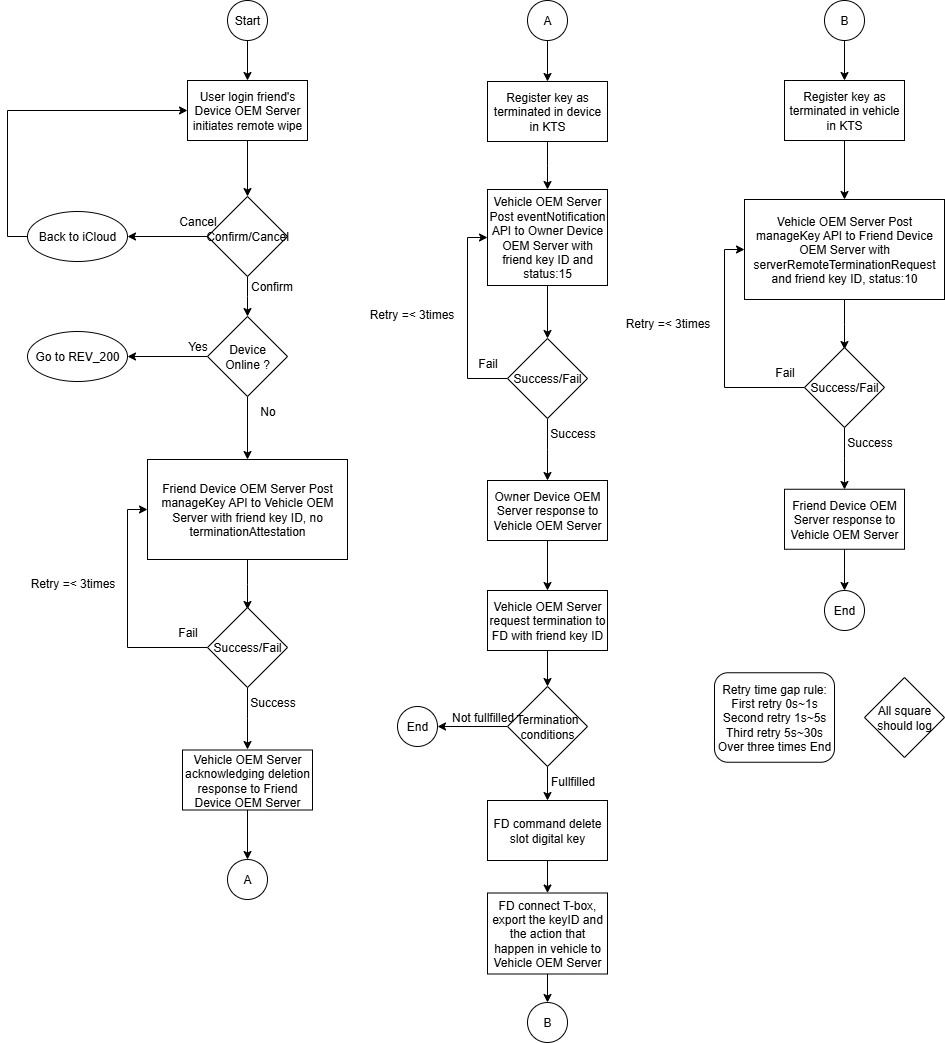

The diagram above was exported from draw.io. Its source (the exported page's mxGraphModel, read from the mxfile embedded in the PNG):
<mxGraphModel dx="1244" dy="699" grid="1" gridSize="10" guides="1" tooltips="1" connect="1" arrows="1" fold="1" page="1" pageScale="1" pageWidth="4681" pageHeight="3300" math="0" shadow="0">
  <root>
    <mxCell id="0" />
    <mxCell id="1" parent="0" />
    <mxCell id="3TO6neRtKOaJOqsny5FW-1" style="edgeStyle=orthogonalEdgeStyle;rounded=0;orthogonalLoop=1;jettySize=auto;html=1;exitX=0.5;exitY=1;exitDx=0;exitDy=0;entryX=0.5;entryY=0;entryDx=0;entryDy=0;" edge="1" parent="1" source="3TO6neRtKOaJOqsny5FW-2" target="3TO6neRtKOaJOqsny5FW-32">
      <mxGeometry relative="1" as="geometry">
        <mxPoint x="420" y="170" as="targetPoint" />
      </mxGeometry>
    </mxCell>
    <mxCell id="3TO6neRtKOaJOqsny5FW-2" value="Start" style="ellipse;whiteSpace=wrap;html=1;aspect=fixed;" vertex="1" parent="1">
      <mxGeometry x="400" y="100" width="40" height="40" as="geometry" />
    </mxCell>
    <mxCell id="3TO6neRtKOaJOqsny5FW-5" style="edgeStyle=orthogonalEdgeStyle;rounded=0;orthogonalLoop=1;jettySize=auto;html=1;exitX=0;exitY=0.5;exitDx=0;exitDy=0;entryX=1;entryY=0.5;entryDx=0;entryDy=0;" edge="1" parent="1" source="3TO6neRtKOaJOqsny5FW-7" target="3TO6neRtKOaJOqsny5FW-9">
      <mxGeometry relative="1" as="geometry" />
    </mxCell>
    <mxCell id="3TO6neRtKOaJOqsny5FW-6" style="edgeStyle=orthogonalEdgeStyle;rounded=0;orthogonalLoop=1;jettySize=auto;html=1;exitX=0.5;exitY=1;exitDx=0;exitDy=0;entryX=0.5;entryY=0;entryDx=0;entryDy=0;" edge="1" parent="1" source="3TO6neRtKOaJOqsny5FW-7">
      <mxGeometry relative="1" as="geometry">
        <mxPoint x="420" y="416" as="targetPoint" />
      </mxGeometry>
    </mxCell>
    <mxCell id="3TO6neRtKOaJOqsny5FW-7" value="Confirm/Cancel" style="rhombus;whiteSpace=wrap;html=1;" vertex="1" parent="1">
      <mxGeometry x="380" y="296" width="80" height="80" as="geometry" />
    </mxCell>
    <mxCell id="3TO6neRtKOaJOqsny5FW-93" style="edgeStyle=orthogonalEdgeStyle;rounded=0;orthogonalLoop=1;jettySize=auto;html=1;exitX=0;exitY=0.5;exitDx=0;exitDy=0;entryX=0;entryY=0.5;entryDx=0;entryDy=0;" edge="1" parent="1" source="3TO6neRtKOaJOqsny5FW-9" target="3TO6neRtKOaJOqsny5FW-32">
      <mxGeometry relative="1" as="geometry" />
    </mxCell>
    <mxCell id="3TO6neRtKOaJOqsny5FW-9" value="Back to iCloud" style="ellipse;whiteSpace=wrap;html=1;" vertex="1" parent="1">
      <mxGeometry x="200" y="311" width="100" height="50" as="geometry" />
    </mxCell>
    <mxCell id="3TO6neRtKOaJOqsny5FW-10" value="Cancel" style="text;html=1;align=center;verticalAlign=middle;resizable=0;points=[];autosize=1;strokeColor=none;fillColor=none;" vertex="1" parent="1">
      <mxGeometry x="340" y="306" width="60" height="30" as="geometry" />
    </mxCell>
    <mxCell id="3TO6neRtKOaJOqsny5FW-13" value="Confirm" style="text;html=1;align=center;verticalAlign=middle;resizable=0;points=[];autosize=1;strokeColor=none;fillColor=none;" vertex="1" parent="1">
      <mxGeometry x="409" y="371" width="70" height="30" as="geometry" />
    </mxCell>
    <mxCell id="3TO6neRtKOaJOqsny5FW-14" style="edgeStyle=orthogonalEdgeStyle;rounded=0;orthogonalLoop=1;jettySize=auto;html=1;exitX=0.5;exitY=1;exitDx=0;exitDy=0;" edge="1" parent="1" source="3TO6neRtKOaJOqsny5FW-15" target="3TO6neRtKOaJOqsny5FW-23">
      <mxGeometry relative="1" as="geometry" />
    </mxCell>
    <mxCell id="3TO6neRtKOaJOqsny5FW-15" value="A" style="ellipse;whiteSpace=wrap;html=1;aspect=fixed;" vertex="1" parent="1">
      <mxGeometry x="700" y="100" width="40" height="40" as="geometry" />
    </mxCell>
    <mxCell id="3TO6neRtKOaJOqsny5FW-16" style="edgeStyle=orthogonalEdgeStyle;rounded=0;orthogonalLoop=1;jettySize=auto;html=1;exitX=0.5;exitY=1;exitDx=0;exitDy=0;" edge="1" parent="1" source="3TO6neRtKOaJOqsny5FW-17">
      <mxGeometry relative="1" as="geometry">
        <mxPoint x="420" y="709" as="targetPoint" />
      </mxGeometry>
    </mxCell>
    <mxCell id="3TO6neRtKOaJOqsny5FW-17" value="Friend Device OEM Server Post manageKey API to Vehicle OEM Server with friend key ID, no terminationAttestation" style="rounded=0;whiteSpace=wrap;html=1;" vertex="1" parent="1">
      <mxGeometry x="320" y="559" width="200" height="100" as="geometry" />
    </mxCell>
    <mxCell id="3TO6neRtKOaJOqsny5FW-18" style="edgeStyle=orthogonalEdgeStyle;rounded=0;orthogonalLoop=1;jettySize=auto;html=1;exitX=0.5;exitY=1;exitDx=0;exitDy=0;entryX=0.5;entryY=0;entryDx=0;entryDy=0;" edge="1" parent="1" source="3TO6neRtKOaJOqsny5FW-32" target="3TO6neRtKOaJOqsny5FW-7">
      <mxGeometry relative="1" as="geometry">
        <mxPoint x="420" y="250" as="sourcePoint" />
        <mxPoint x="420" y="299" as="targetPoint" />
      </mxGeometry>
    </mxCell>
    <mxCell id="3TO6neRtKOaJOqsny5FW-20" style="edgeStyle=orthogonalEdgeStyle;rounded=0;orthogonalLoop=1;jettySize=auto;html=1;exitX=0.5;exitY=1;exitDx=0;exitDy=0;" edge="1" parent="1" source="3TO6neRtKOaJOqsny5FW-39" target="3TO6neRtKOaJOqsny5FW-21">
      <mxGeometry relative="1" as="geometry">
        <mxPoint x="420" y="920" as="sourcePoint" />
      </mxGeometry>
    </mxCell>
    <mxCell id="3TO6neRtKOaJOqsny5FW-21" value="A" style="ellipse;whiteSpace=wrap;html=1;aspect=fixed;" vertex="1" parent="1">
      <mxGeometry x="400" y="959" width="40" height="40" as="geometry" />
    </mxCell>
    <mxCell id="3TO6neRtKOaJOqsny5FW-22" style="edgeStyle=orthogonalEdgeStyle;rounded=0;orthogonalLoop=1;jettySize=auto;html=1;exitX=0.5;exitY=1;exitDx=0;exitDy=0;entryX=0.5;entryY=0;entryDx=0;entryDy=0;" edge="1" parent="1" source="3TO6neRtKOaJOqsny5FW-23">
      <mxGeometry relative="1" as="geometry">
        <mxPoint x="720" y="289" as="targetPoint" />
      </mxGeometry>
    </mxCell>
    <mxCell id="3TO6neRtKOaJOqsny5FW-23" value="Register key as terminated in device in KTS" style="rounded=0;whiteSpace=wrap;html=1;" vertex="1" parent="1">
      <mxGeometry x="660" y="181" width="120" height="60" as="geometry" />
    </mxCell>
    <mxCell id="3TO6neRtKOaJOqsny5FW-24" value="Retry time gap rule:&lt;div&gt;First retry 0s~1s&lt;/div&gt;&lt;div&gt;Second retry 1s~5s&lt;/div&gt;&lt;div&gt;Third retry 5s~30s&lt;/div&gt;&lt;div&gt;Over three times End&lt;/div&gt;" style="rounded=1;whiteSpace=wrap;html=1;" vertex="1" parent="1">
      <mxGeometry x="887" y="772.25" width="120" height="89.5" as="geometry" />
    </mxCell>
    <mxCell id="3TO6neRtKOaJOqsny5FW-25" value="All square should log" style="rhombus;whiteSpace=wrap;html=1;" vertex="1" parent="1">
      <mxGeometry x="1037" y="777" width="80" height="80" as="geometry" />
    </mxCell>
    <mxCell id="3TO6neRtKOaJOqsny5FW-28" value="B" style="ellipse;whiteSpace=wrap;html=1;aspect=fixed;" vertex="1" parent="1">
      <mxGeometry x="700" y="1102" width="40" height="40" as="geometry" />
    </mxCell>
    <mxCell id="3TO6neRtKOaJOqsny5FW-31" value="End" style="ellipse;whiteSpace=wrap;html=1;aspect=fixed;" vertex="1" parent="1">
      <mxGeometry x="997" y="690" width="40" height="40" as="geometry" />
    </mxCell>
    <mxCell id="3TO6neRtKOaJOqsny5FW-32" value="User login friend's Device OEM Server initiates remote wipe" style="rounded=0;whiteSpace=wrap;html=1;" vertex="1" parent="1">
      <mxGeometry x="360" y="180" width="120" height="60" as="geometry" />
    </mxCell>
    <mxCell id="3TO6neRtKOaJOqsny5FW-33" style="edgeStyle=orthogonalEdgeStyle;rounded=0;orthogonalLoop=1;jettySize=auto;html=1;exitX=0;exitY=0.5;exitDx=0;exitDy=0;entryX=0;entryY=0.5;entryDx=0;entryDy=0;" edge="1" parent="1" source="3TO6neRtKOaJOqsny5FW-35" target="3TO6neRtKOaJOqsny5FW-17">
      <mxGeometry relative="1" as="geometry">
        <mxPoint x="360" y="608" as="targetPoint" />
      </mxGeometry>
    </mxCell>
    <mxCell id="3TO6neRtKOaJOqsny5FW-34" style="edgeStyle=orthogonalEdgeStyle;rounded=0;orthogonalLoop=1;jettySize=auto;html=1;exitX=0.5;exitY=1;exitDx=0;exitDy=0;" edge="1" parent="1" source="3TO6neRtKOaJOqsny5FW-35">
      <mxGeometry relative="1" as="geometry">
        <mxPoint x="420" y="849" as="targetPoint" />
      </mxGeometry>
    </mxCell>
    <mxCell id="3TO6neRtKOaJOqsny5FW-35" value="Success/Fail" style="rhombus;whiteSpace=wrap;html=1;" vertex="1" parent="1">
      <mxGeometry x="380" y="707" width="80" height="80" as="geometry" />
    </mxCell>
    <mxCell id="3TO6neRtKOaJOqsny5FW-36" value="Retry =&amp;lt; 3times" style="text;html=1;align=center;verticalAlign=middle;resizable=0;points=[];autosize=1;strokeColor=none;fillColor=none;" vertex="1" parent="1">
      <mxGeometry x="190" y="668" width="110" height="30" as="geometry" />
    </mxCell>
    <mxCell id="3TO6neRtKOaJOqsny5FW-37" value="Fail" style="text;html=1;align=center;verticalAlign=middle;resizable=0;points=[];autosize=1;strokeColor=none;fillColor=none;" vertex="1" parent="1">
      <mxGeometry x="340" y="717" width="40" height="30" as="geometry" />
    </mxCell>
    <mxCell id="3TO6neRtKOaJOqsny5FW-38" value="Success" style="text;html=1;align=center;verticalAlign=middle;resizable=0;points=[];autosize=1;strokeColor=none;fillColor=none;" vertex="1" parent="1">
      <mxGeometry x="410" y="787" width="70" height="30" as="geometry" />
    </mxCell>
    <mxCell id="3TO6neRtKOaJOqsny5FW-39" value="Vehicle OEM Server acknowledging deletion response to Friend Device OEM Server" style="rounded=0;whiteSpace=wrap;html=1;" vertex="1" parent="1">
      <mxGeometry x="355" y="849.5" width="130" height="60" as="geometry" />
    </mxCell>
    <mxCell id="3TO6neRtKOaJOqsny5FW-40" style="edgeStyle=orthogonalEdgeStyle;rounded=0;orthogonalLoop=1;jettySize=auto;html=1;exitX=0.5;exitY=1;exitDx=0;exitDy=0;entryX=0.5;entryY=0;entryDx=0;entryDy=0;" edge="1" parent="1" source="3TO6neRtKOaJOqsny5FW-41" target="3TO6neRtKOaJOqsny5FW-44">
      <mxGeometry relative="1" as="geometry" />
    </mxCell>
    <mxCell id="3TO6neRtKOaJOqsny5FW-41" value="Vehicle OEM Server Post eventNotification API to Owner Device OEM Server with friend key ID and status:15" style="rounded=0;whiteSpace=wrap;html=1;" vertex="1" parent="1">
      <mxGeometry x="660" y="289" width="120" height="96" as="geometry" />
    </mxCell>
    <mxCell id="3TO6neRtKOaJOqsny5FW-42" style="edgeStyle=orthogonalEdgeStyle;rounded=0;orthogonalLoop=1;jettySize=auto;html=1;exitX=0;exitY=0.5;exitDx=0;exitDy=0;entryX=0;entryY=0.5;entryDx=0;entryDy=0;" edge="1" parent="1" source="3TO6neRtKOaJOqsny5FW-44" target="3TO6neRtKOaJOqsny5FW-41">
      <mxGeometry relative="1" as="geometry">
        <mxPoint x="620" y="340" as="targetPoint" />
      </mxGeometry>
    </mxCell>
    <mxCell id="3TO6neRtKOaJOqsny5FW-43" style="edgeStyle=orthogonalEdgeStyle;rounded=0;orthogonalLoop=1;jettySize=auto;html=1;exitX=0.5;exitY=1;exitDx=0;exitDy=0;" edge="1" parent="1" source="3TO6neRtKOaJOqsny5FW-44">
      <mxGeometry relative="1" as="geometry">
        <mxPoint x="720" y="580" as="targetPoint" />
      </mxGeometry>
    </mxCell>
    <mxCell id="3TO6neRtKOaJOqsny5FW-44" value="Success/Fail" style="rhombus;whiteSpace=wrap;html=1;" vertex="1" parent="1">
      <mxGeometry x="680" y="438" width="80" height="80" as="geometry" />
    </mxCell>
    <mxCell id="3TO6neRtKOaJOqsny5FW-45" value="Retry =&amp;lt; 3times" style="text;html=1;align=center;verticalAlign=middle;resizable=0;points=[];autosize=1;strokeColor=none;fillColor=none;" vertex="1" parent="1">
      <mxGeometry x="529" y="399" width="110" height="30" as="geometry" />
    </mxCell>
    <mxCell id="3TO6neRtKOaJOqsny5FW-46" value="Fail" style="text;html=1;align=center;verticalAlign=middle;resizable=0;points=[];autosize=1;strokeColor=none;fillColor=none;" vertex="1" parent="1">
      <mxGeometry x="640" y="448" width="40" height="30" as="geometry" />
    </mxCell>
    <mxCell id="3TO6neRtKOaJOqsny5FW-47" value="Success" style="text;html=1;align=center;verticalAlign=middle;resizable=0;points=[];autosize=1;strokeColor=none;fillColor=none;" vertex="1" parent="1">
      <mxGeometry x="710" y="518" width="70" height="30" as="geometry" />
    </mxCell>
    <mxCell id="3TO6neRtKOaJOqsny5FW-99" style="edgeStyle=orthogonalEdgeStyle;rounded=0;orthogonalLoop=1;jettySize=auto;html=1;exitX=0.5;exitY=1;exitDx=0;exitDy=0;entryX=0.5;entryY=0;entryDx=0;entryDy=0;" edge="1" parent="1" source="3TO6neRtKOaJOqsny5FW-49" target="3TO6neRtKOaJOqsny5FW-98">
      <mxGeometry relative="1" as="geometry" />
    </mxCell>
    <mxCell id="3TO6neRtKOaJOqsny5FW-49" value="Owner Device OEM Server response to Vehicle OEM Server" style="rounded=0;whiteSpace=wrap;html=1;" vertex="1" parent="1">
      <mxGeometry x="660" y="580" width="120" height="60" as="geometry" />
    </mxCell>
    <mxCell id="3TO6neRtKOaJOqsny5FW-50" style="edgeStyle=orthogonalEdgeStyle;rounded=0;orthogonalLoop=1;jettySize=auto;html=1;exitX=0;exitY=0.5;exitDx=0;exitDy=0;entryX=1;entryY=0.5;entryDx=0;entryDy=0;" edge="1" parent="1" source="3TO6neRtKOaJOqsny5FW-52" target="3TO6neRtKOaJOqsny5FW-53">
      <mxGeometry relative="1" as="geometry" />
    </mxCell>
    <mxCell id="3TO6neRtKOaJOqsny5FW-51" style="edgeStyle=orthogonalEdgeStyle;rounded=0;orthogonalLoop=1;jettySize=auto;html=1;exitX=0.5;exitY=1;exitDx=0;exitDy=0;entryX=0.5;entryY=0;entryDx=0;entryDy=0;" edge="1" parent="1" source="3TO6neRtKOaJOqsny5FW-52" target="3TO6neRtKOaJOqsny5FW-56">
      <mxGeometry relative="1" as="geometry" />
    </mxCell>
    <mxCell id="3TO6neRtKOaJOqsny5FW-52" value="Termination conditions" style="rhombus;whiteSpace=wrap;html=1;" vertex="1" parent="1">
      <mxGeometry x="680" y="786" width="80" height="80" as="geometry" />
    </mxCell>
    <mxCell id="3TO6neRtKOaJOqsny5FW-53" value="End" style="ellipse;whiteSpace=wrap;html=1;aspect=fixed;" vertex="1" parent="1">
      <mxGeometry x="570" y="806" width="40" height="40" as="geometry" />
    </mxCell>
    <mxCell id="3TO6neRtKOaJOqsny5FW-54" value="Not fullfilled" style="text;html=1;align=center;verticalAlign=middle;resizable=0;points=[];autosize=1;strokeColor=none;fillColor=none;" vertex="1" parent="1">
      <mxGeometry x="610" y="802" width="90" height="30" as="geometry" />
    </mxCell>
    <mxCell id="3TO6neRtKOaJOqsny5FW-55" style="edgeStyle=orthogonalEdgeStyle;rounded=0;orthogonalLoop=1;jettySize=auto;html=1;exitX=0.5;exitY=1;exitDx=0;exitDy=0;entryX=0.5;entryY=0;entryDx=0;entryDy=0;" edge="1" parent="1" source="3TO6neRtKOaJOqsny5FW-56" target="3TO6neRtKOaJOqsny5FW-58">
      <mxGeometry relative="1" as="geometry" />
    </mxCell>
    <mxCell id="3TO6neRtKOaJOqsny5FW-56" value="FD command delete slot digital key" style="rounded=0;whiteSpace=wrap;html=1;" vertex="1" parent="1">
      <mxGeometry x="660" y="900" width="120" height="60" as="geometry" />
    </mxCell>
    <mxCell id="3TO6neRtKOaJOqsny5FW-57" style="edgeStyle=orthogonalEdgeStyle;rounded=0;orthogonalLoop=1;jettySize=auto;html=1;exitX=0.5;exitY=1;exitDx=0;exitDy=0;entryX=0.5;entryY=0;entryDx=0;entryDy=0;" edge="1" parent="1" source="3TO6neRtKOaJOqsny5FW-58" target="3TO6neRtKOaJOqsny5FW-28">
      <mxGeometry relative="1" as="geometry" />
    </mxCell>
    <mxCell id="3TO6neRtKOaJOqsny5FW-58" value="FD connect T-box, export the keyID and the action that happen in vehicle to Vehicle OEM Server" style="rounded=0;whiteSpace=wrap;html=1;" vertex="1" parent="1">
      <mxGeometry x="660" y="992.5" width="120" height="81" as="geometry" />
    </mxCell>
    <mxCell id="3TO6neRtKOaJOqsny5FW-59" value="Fullfilled" style="text;html=1;align=center;verticalAlign=middle;resizable=0;points=[];autosize=1;strokeColor=none;fillColor=none;" vertex="1" parent="1">
      <mxGeometry x="710" y="866" width="70" height="30" as="geometry" />
    </mxCell>
    <mxCell id="3TO6neRtKOaJOqsny5FW-60" style="edgeStyle=orthogonalEdgeStyle;rounded=0;orthogonalLoop=1;jettySize=auto;html=1;exitX=0.5;exitY=1;exitDx=0;exitDy=0;entryX=0.5;entryY=0;entryDx=0;entryDy=0;" edge="1" parent="1" source="3TO6neRtKOaJOqsny5FW-61" target="3TO6neRtKOaJOqsny5FW-65">
      <mxGeometry relative="1" as="geometry" />
    </mxCell>
    <mxCell id="3TO6neRtKOaJOqsny5FW-61" value="Register key as terminated in vehicle in KTS" style="rounded=0;whiteSpace=wrap;html=1;" vertex="1" parent="1">
      <mxGeometry x="957" y="180" width="120" height="60" as="geometry" />
    </mxCell>
    <mxCell id="3TO6neRtKOaJOqsny5FW-62" style="edgeStyle=orthogonalEdgeStyle;rounded=0;orthogonalLoop=1;jettySize=auto;html=1;exitX=0.5;exitY=1;exitDx=0;exitDy=0;entryX=0.5;entryY=0;entryDx=0;entryDy=0;" edge="1" parent="1" source="3TO6neRtKOaJOqsny5FW-63" target="3TO6neRtKOaJOqsny5FW-61">
      <mxGeometry relative="1" as="geometry" />
    </mxCell>
    <mxCell id="3TO6neRtKOaJOqsny5FW-63" value="B" style="ellipse;whiteSpace=wrap;html=1;aspect=fixed;" vertex="1" parent="1">
      <mxGeometry x="997" y="100" width="40" height="40" as="geometry" />
    </mxCell>
    <mxCell id="3TO6neRtKOaJOqsny5FW-64" style="edgeStyle=orthogonalEdgeStyle;rounded=0;orthogonalLoop=1;jettySize=auto;html=1;exitX=0.5;exitY=1;exitDx=0;exitDy=0;" edge="1" parent="1" source="3TO6neRtKOaJOqsny5FW-65">
      <mxGeometry relative="1" as="geometry">
        <mxPoint x="1017" y="449" as="targetPoint" />
      </mxGeometry>
    </mxCell>
    <mxCell id="3TO6neRtKOaJOqsny5FW-65" value="Vehicle OEM Server Post manageKey API to Friend Device OEM Server with serverRemoteTerminationRequest and friend key ID, status:10" style="rounded=0;whiteSpace=wrap;html=1;" vertex="1" parent="1">
      <mxGeometry x="917" y="299" width="200" height="100" as="geometry" />
    </mxCell>
    <mxCell id="3TO6neRtKOaJOqsny5FW-66" style="edgeStyle=orthogonalEdgeStyle;rounded=0;orthogonalLoop=1;jettySize=auto;html=1;exitX=0;exitY=0.5;exitDx=0;exitDy=0;entryX=0;entryY=0.5;entryDx=0;entryDy=0;" edge="1" parent="1" source="3TO6neRtKOaJOqsny5FW-68" target="3TO6neRtKOaJOqsny5FW-65">
      <mxGeometry relative="1" as="geometry">
        <mxPoint x="957" y="348" as="targetPoint" />
      </mxGeometry>
    </mxCell>
    <mxCell id="3TO6neRtKOaJOqsny5FW-67" style="edgeStyle=orthogonalEdgeStyle;rounded=0;orthogonalLoop=1;jettySize=auto;html=1;exitX=0.5;exitY=1;exitDx=0;exitDy=0;" edge="1" parent="1" source="3TO6neRtKOaJOqsny5FW-68">
      <mxGeometry relative="1" as="geometry">
        <mxPoint x="1017" y="589" as="targetPoint" />
      </mxGeometry>
    </mxCell>
    <mxCell id="3TO6neRtKOaJOqsny5FW-68" value="Success/Fail" style="rhombus;whiteSpace=wrap;html=1;" vertex="1" parent="1">
      <mxGeometry x="977" y="447" width="80" height="80" as="geometry" />
    </mxCell>
    <mxCell id="3TO6neRtKOaJOqsny5FW-69" value="Retry =&amp;lt; 3times" style="text;html=1;align=center;verticalAlign=middle;resizable=0;points=[];autosize=1;strokeColor=none;fillColor=none;" vertex="1" parent="1">
      <mxGeometry x="785" y="408" width="110" height="30" as="geometry" />
    </mxCell>
    <mxCell id="3TO6neRtKOaJOqsny5FW-70" value="Fail" style="text;html=1;align=center;verticalAlign=middle;resizable=0;points=[];autosize=1;strokeColor=none;fillColor=none;" vertex="1" parent="1">
      <mxGeometry x="937" y="457" width="40" height="30" as="geometry" />
    </mxCell>
    <mxCell id="3TO6neRtKOaJOqsny5FW-71" value="Success" style="text;html=1;align=center;verticalAlign=middle;resizable=0;points=[];autosize=1;strokeColor=none;fillColor=none;" vertex="1" parent="1">
      <mxGeometry x="1007" y="527" width="70" height="30" as="geometry" />
    </mxCell>
    <mxCell id="3TO6neRtKOaJOqsny5FW-72" style="edgeStyle=orthogonalEdgeStyle;rounded=0;orthogonalLoop=1;jettySize=auto;html=1;exitX=0.5;exitY=1;exitDx=0;exitDy=0;entryX=0.5;entryY=0;entryDx=0;entryDy=0;" edge="1" parent="1" source="3TO6neRtKOaJOqsny5FW-73">
      <mxGeometry relative="1" as="geometry">
        <mxPoint x="1017" y="690" as="targetPoint" />
      </mxGeometry>
    </mxCell>
    <mxCell id="3TO6neRtKOaJOqsny5FW-73" value="Friend Device OEM Server response to Vehicle OEM Server" style="rounded=0;whiteSpace=wrap;html=1;" vertex="1" parent="1">
      <mxGeometry x="957" y="588.75" width="120" height="60" as="geometry" />
    </mxCell>
    <mxCell id="3TO6neRtKOaJOqsny5FW-102" style="edgeStyle=orthogonalEdgeStyle;rounded=0;orthogonalLoop=1;jettySize=auto;html=1;exitX=0;exitY=0.5;exitDx=0;exitDy=0;entryX=1;entryY=0.5;entryDx=0;entryDy=0;" edge="1" parent="1" source="3TO6neRtKOaJOqsny5FW-94" target="3TO6neRtKOaJOqsny5FW-101">
      <mxGeometry relative="1" as="geometry" />
    </mxCell>
    <mxCell id="3TO6neRtKOaJOqsny5FW-104" style="edgeStyle=orthogonalEdgeStyle;rounded=0;orthogonalLoop=1;jettySize=auto;html=1;exitX=0.5;exitY=1;exitDx=0;exitDy=0;entryX=0.5;entryY=0;entryDx=0;entryDy=0;" edge="1" parent="1" source="3TO6neRtKOaJOqsny5FW-94" target="3TO6neRtKOaJOqsny5FW-17">
      <mxGeometry relative="1" as="geometry" />
    </mxCell>
    <mxCell id="3TO6neRtKOaJOqsny5FW-94" value="Device&lt;div&gt;Online ?&lt;/div&gt;" style="rhombus;whiteSpace=wrap;html=1;" vertex="1" parent="1">
      <mxGeometry x="380" y="416" width="80" height="80" as="geometry" />
    </mxCell>
    <mxCell id="3TO6neRtKOaJOqsny5FW-97" value="No" style="text;html=1;align=center;verticalAlign=middle;resizable=0;points=[];autosize=1;strokeColor=none;fillColor=none;" vertex="1" parent="1">
      <mxGeometry x="420" y="496" width="40" height="30" as="geometry" />
    </mxCell>
    <mxCell id="3TO6neRtKOaJOqsny5FW-100" style="edgeStyle=orthogonalEdgeStyle;rounded=0;orthogonalLoop=1;jettySize=auto;html=1;exitX=0.5;exitY=1;exitDx=0;exitDy=0;entryX=0.5;entryY=0;entryDx=0;entryDy=0;" edge="1" parent="1" source="3TO6neRtKOaJOqsny5FW-98" target="3TO6neRtKOaJOqsny5FW-52">
      <mxGeometry relative="1" as="geometry" />
    </mxCell>
    <mxCell id="3TO6neRtKOaJOqsny5FW-98" value="Vehicle OEM Server request termination to FD with friend key ID" style="rounded=0;whiteSpace=wrap;html=1;" vertex="1" parent="1">
      <mxGeometry x="660" y="690" width="120" height="60" as="geometry" />
    </mxCell>
    <mxCell id="3TO6neRtKOaJOqsny5FW-101" value="Go to REV_200" style="ellipse;whiteSpace=wrap;html=1;" vertex="1" parent="1">
      <mxGeometry x="200" y="431" width="100" height="50" as="geometry" />
    </mxCell>
    <mxCell id="3TO6neRtKOaJOqsny5FW-103" value="Yes" style="text;html=1;align=center;verticalAlign=middle;resizable=0;points=[];autosize=1;strokeColor=none;fillColor=none;" vertex="1" parent="1">
      <mxGeometry x="350" y="431" width="40" height="30" as="geometry" />
    </mxCell>
  </root>
</mxGraphModel>